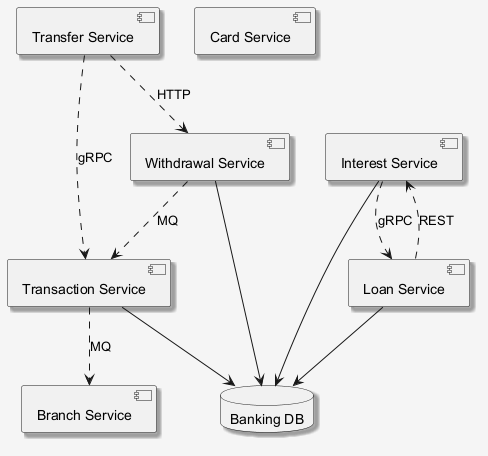

The diagram above was rendered by PlantUML. Its source (embedded in the PNG):
@startuml
skinparam shadowing false
skinparam backgroundColor #F5F5F5
skinparam shadowing true
component "Withdrawal Service" as C_WithdrawalService
component "Transaction Service" as C_TransactionService
component "Branch Service" as C_BranchService
component "Interest Service" as C_InterestService
component "Loan Service" as C_LoanService
component "Card Service" as C_CardService
component "Transfer Service" as C_TransferService
database "Banking DB" as DB_banking
C_WithdrawalService --> DB_banking
C_TransactionService --> DB_banking
C_InterestService --> DB_banking
C_LoanService --> DB_banking
C_InterestService ..> C_LoanService : gRPC
C_TransferService ..> C_TransactionService : gRPC
C_TransactionService ..> C_BranchService : MQ
C_WithdrawalService ..> C_TransactionService : MQ
C_LoanService ..> C_InterestService : REST
C_TransferService ..> C_WithdrawalService : HTTP
@enduml